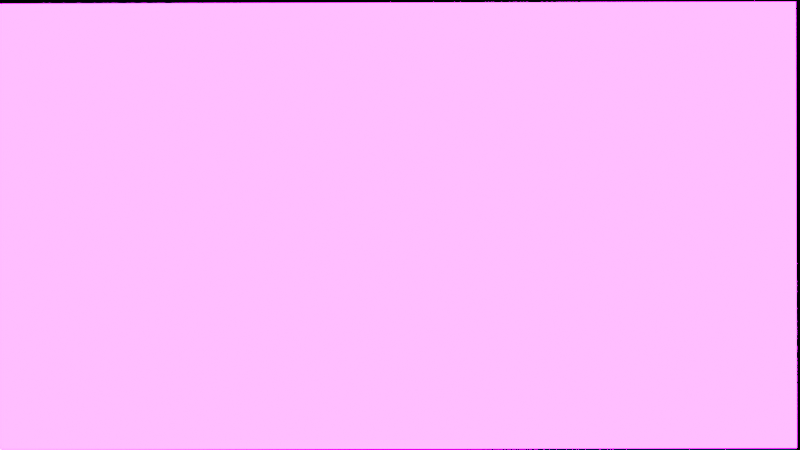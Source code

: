# Source: Fun_with_julia_set.blend  (saved by Blender 3.1.7; exported with 4.5.12 LTS)
import bpy
from mathutils import Matrix  # noqa: F401  (used for matrix-valued properties, if any)

bpy.ops.wm.read_factory_settings(use_empty=True)
scene = bpy.context.scene
scene.name = 'Scene'

# ---- collections
col_collection = bpy.data.collections.new('Collection'); scene.collection.children.link(col_collection)

# ---- materials (node trees are filled in below, after node groups)
mat_material_001 = bpy.data.materials.new('Material.001')

# ---- material node trees
mat_material_001.use_nodes = True; mat_material_001.node_tree.nodes.clear()
_N = mat_material_001.node_tree.nodes; _L = mat_material_001.node_tree.links
n0 = _N.new('ShaderNodeNewGeometry'); n0.name = 'Geometry'; n0.location = (-403, 254)
n1 = _N.new('ShaderNodeMapping'); n1.name = 'Mapping'; n1.location = (-180, 249)
n1.inputs[1].default_value = (0.0, -0.9, 0.0)
n2 = _N.new('ShaderNodeOutputMaterial'); n2.name = 'Material Output'; n2.location = (825, 302)
n3 = _N.new('ShaderNodeEmission'); n3.name = 'Emission'; n3.location = (606, 350)
n3.inputs[1].default_value = 80.0
n4 = _N.new('ShaderNodeValue'); n4.name = 'Value'; n4.location = (-408, 12)
n4.outputs[0].default_value = 1.285
n5 = _N.new('ShaderNodeScript'); n5.name = 'Script'; n5.location = (30, 291)
n5.bytecode = 'OpenShadingLanguage 1.00\n# Compiled by oslc 1.11.14\n# options: -o C:\\Users\\Parivesh\\AppData\\Local\\Temp\\tmpow5ixudr.oso -IC:\\Program Files\\Blender Foundation\\Blender 3.1\\3.1\\scripts\\addons\\cycles\\shader\nshader fractal\nparam\tfloat\tcreal\t0\t\t%read{11,11} %write{2147483647,-1}\nparam\tfloat\tcimag\t0\t\t%read{14,14} %write{2147483647,-1}\nparam\tpoint\tposition\t0 0 0\t\t%read{1,2} %write{0,0} %initexpr\noparam\tcolor\tfractalcolor\t0 0 0\t\t%read{2147483647,-1} %write{5,25}\nglobal\tpoint\tP\t%read{0,0} %write{2147483647,-1}\nlocal\tfloat\treal\t%read{5,25} %write{1,25}\nlocal\tfloat\timag\t%read{5,25} %write{2,25}\nlocal\tfloat\t___368_i\t%read{5,25} %write{4,25}\nlocal\tfloat\t___369_realtemp\t%read{5,25} %write{5,25}\nconst\tint\t$const1\t0\t\t%read{1,6} %write{2147483647,-1}\nconst\tint\t$const2\t1\t\t%read{2,2} %write{2147483647,-1}\nconst\tint\t$const3\t200\t\t%read{5,5} %write{2147483647,-1}\ntemp\tint\t$tmp1\t%read{5,25} %write{5,25}\ntemp\tint\t$tmp2\t%read{3,25} %write{4,25}\ntemp\tfloat\t$tmp3\t%read{5,25} %write{5,25}\ntemp\tfloat\t$tmp4\t%read{5,25} %write{5,25}\ntemp\tfloat\t$tmp5\t%read{5,25} %write{5,25}\ntemp\tfloat\t$tmp6\t%read{5,25} %write{5,25}\nconst\tfloat\t$const5\t2\t\t%read{12,12} %write{2147483647,-1}\ntemp\tfloat\t$tmp7\t%read{5,25} %write{5,25}\ntemp\tfloat\t$tmp8\t%read{5,25} %write{5,25}\ntemp\tfloat\t$tmp9\t%read{5,25} %write{5,25}\ntemp\tfloat\t$tmp10\t%read{5,25} %write{5,25}\ntemp\tfloat\t$tmp11\t%read{5,25} %write{5,25}\nconst\tint\t$const6\t4\t\t%read{19,19} %write{2147483647,-1}\ntemp\tint\t$tmp12\t%read{5,25} %write{5,25}\ntemp\tfloat\t$tmp13\t%read{5,25} %write{5,25}\nconst\tfloat\t$const7\t200\t\t%read{21,21} %write{2147483647,-1}\nconst\tfloat\t$const8\t0\t\t%read{23,23} %write{2147483647,-1}\nconst\tfloat\t$const9\t1\t\t%read{25,25} %write{2147483647,-1}\ntemp\tfloat\t$tmp14\t%read{2147483647,-1} %write{5,25}\ncode position\n# C:\\\\Users\\\\Parivesh\\\\AppData\\\\Local\\\\Temp\\\\tmpb635vl_y.osl:7\n# output color fractalcolor = 0\n\tassign\t\tposition P \t%filename{"C:\\\\Users\\\\Parivesh\\\\AppData\\\\Local\\\\Temp\\\\tmpb635vl_y.osl"} %line{7} %argrw{"wr"}\ncode ___main___\n# C:\\\\Users\\\\Parivesh\\\\AppData\\\\Local\\\\Temp\\\\tmpb635vl_y.osl:10\n# float imag = position[1];\n\tcompref\t\treal position $const1 \t%filename{"C:\\\\Users\\\\Parivesh\\\\AppData\\\\Local\\\\Temp\\\\tmpb635vl_y.osl"} %line{10} %argrw{"wrr"}\n# C:\\\\Users\\\\Parivesh\\\\AppData\\\\Local\\\\Temp\\\\tmpb635vl_y.osl:11\n# for(float i=0;i<200;i++){\n\tcompref\t\timag position $const2 \t%line{11} %argrw{"wrr"}\n# C:\\\\Users\\\\Parivesh\\\\AppData\\\\Local\\\\Temp\\\\tmpb635vl_y.osl:12\n# \n\tfor\t\t$tmp2 5 7 24 26 \t%line{12} %argrw{"r"}\n\tassign\t\t___368_i $const1 \t%argrw{"wr"}\n\tlt\t\t$tmp1 ___368_i $const3 \t%argrw{"wrr"}\n\tneq\t\t$tmp2 $tmp1 $const1 \t%argrw{"wrr"}\n# C:\\\\Users\\\\Parivesh\\\\AppData\\\\Local\\\\Temp\\\\tmpb635vl_y.osl:14\n# real = (real*real - imag*imag +creal);\n\tassign\t\t___369_realtemp real \t%line{14} %argrw{"wr"}\n# C:\\\\Users\\\\Parivesh\\\\AppData\\\\Local\\\\Temp\\\\tmpb635vl_y.osl:15\n# imag = 2*realtemp*imag +cimag;\n\tmul\t\t$tmp3 real real \t%line{15} %argrw{"wrr"}\n\tmul\t\t$tmp4 imag imag \t%argrw{"wrr"}\n\tsub\t\t$tmp5 $tmp3 $tmp4 \t%argrw{"wrr"}\n\tadd\t\treal $tmp5 creal \t%argrw{"wrr"}\n# C:\\\\Users\\\\Parivesh\\\\AppData\\\\Local\\\\Temp\\\\tmpb635vl_y.osl:16\n# if(sqrt(real*real+imag*imag)>4){\n\tmul\t\t$tmp6 $const5 ___369_realtemp \t%line{16} %argrw{"wrr"}\n\tmul\t\t$tmp7 $tmp6 imag \t%argrw{"wrr"}\n\tadd\t\timag $tmp7 cimag \t%argrw{"wrr"}\n# C:\\\\Users\\\\Parivesh\\\\AppData\\\\Local\\\\Temp\\\\tmpb635vl_y.osl:17\n# fractalcolor =i/200;\n\tmul\t\t$tmp9 real real \t%line{17} %argrw{"wrr"}\n\tmul\t\t$tmp10 imag imag \t%argrw{"wrr"}\n\tadd\t\t$tmp11 $tmp9 $tmp10 \t%argrw{"wrr"}\n\tsqrt\t\t$tmp8 $tmp11 \t%argrw{"wr"}\n\tgt\t\t$tmp12 $tmp8 $const6 \t%argrw{"wrr"}\n\tif\t\t$tmp12 24 24 \t%argrw{"r"}\n# C:\\\\Users\\\\Parivesh\\\\AppData\\\\Local\\\\Temp\\\\tmpb635vl_y.osl:18\n# fractalcolor =0.0;\n\tdiv\t\t$tmp13 ___368_i $const7 \t%line{18} %argrw{"wrr"}\n\tassign\t\tfractalcolor $tmp13 \t%argrw{"wr"}\n# C:\\\\Users\\\\Parivesh\\\\AppData\\\\Local\\\\Temp\\\\tmpb635vl_y.osl:19\n# \n\tassign\t\tfractalcolor $const8 \t%line{19} %argrw{"wr"}\n# C:\\\\Users\\\\Parivesh\\\\AppData\\\\Local\\\\Temp\\\\tmpb635vl_y.osl:12\n# \n\tassign\t\t$tmp14 ___368_i \t%line{12} %argrw{"wr"}\n\tadd\t\t___368_i ___368_i $const9 \t%argrw{"wrr"}\n\tend\n'
n5.bytecode_hash = '49F231729E44C34E18A9428FA3581616'
n5.inputs[0].default_value = -0.9
n5.inputs[2].default_value = -2.98e-08
n6 = _N.new('ShaderNodeValToRGB'); n6.name = 'ColorRamp'; n6.location = (289, 371)
while len(n6.color_ramp.elements) > 1: n6.color_ramp.elements.remove(n6.color_ramp.elements[-1])
n6.color_ramp.elements[0].position = 0.1091; n6.color_ramp.elements[0].color = (0.0, 0.0, 0.0, 1.0)
_e = n6.color_ramp.elements.new(0.34); _e.color = (1.0, 0.01324, 0.02766, 1.0)
_e = n6.color_ramp.elements.new(0.6059); _e.color = (0.0, 0.001009, 0.9947, 1.0)
_e = n6.color_ramp.elements.new(0.7809); _e.color = (0.007466, 1.0, 0.0, 1.0)
_L.new(n1.outputs[0], n5.inputs[1])
_L.new(n3.outputs[0], n2.inputs[0])
_L.new(n5.outputs[0], n6.inputs[0])
_L.new(n4.outputs[0], n1.inputs[3])
_L.new(n0.outputs[0], n1.inputs[0])
_L.new(n6.outputs[0], n3.inputs[0])
n2.is_active_output = True

# ---- world
world_world = bpy.data.worlds.new('World'); scene.world = world_world
world_world.use_nodes = True; world_world.node_tree.nodes.clear()
_N = world_world.node_tree.nodes; _L = world_world.node_tree.links
n0 = _N.new('ShaderNodeOutputWorld'); n0.name = 'World Output'; n0.location = (300, 300)
n1 = _N.new('ShaderNodeBackground'); n1.name = 'Background'; n1.location = (10, 300)
n1.inputs[0].default_value = (0.0, 0.0, 0.0, 1.0)
_L.new(n1.outputs[0], n0.inputs[0])
n0.is_active_output = True
world_world.color = (0.05088, 0.05088, 0.05088)
world_world.use_sun_shadow = False
world_world.sun_shadow_jitter_overblur = 0.0

# ---- cameras
cam_camera_001 = bpy.data.cameras.new('Camera.001')
cam_camera_001.lens = 34.0
cam_camera_001.dof.use_dof = True

# ---- meshes
me_plane = bpy.data.meshes.new('Plane')
me_plane.from_pydata([(-1.0, -1.0, 0.0), (1.0, -1.0, 0.0), (-1.0, 1.0, 0.0), (1.0, 1.0, 0.0)], [], [(0, 1, 3, 2)])
_uv = me_plane.uv_layers.new(name='UVMap')
_uv.uv.foreach_set('vector', [0.0, 0.0, 1.0, 0.0, 1.0, 1.0, 0.0, 1.0])
me_plane.materials.append(mat_material_001)
me_plane.use_remesh_fix_poles = True
me_plane.use_remesh_preserve_attributes = False
me_plane.update()

# ---- objects
ob_plane = bpy.data.objects.new('Plane', me_plane)
ob_camera = bpy.data.objects.new('Camera', cam_camera_001)

# ---- transforms, parenting, visibility, modifiers, constraints
ob_plane.location = (-0.05745, 0.6868, 0.007554)
ob_plane.scale = (1.312, 0.7324, 0.7324)
ob_camera.location = (-0.04667, 0.6897, 2.489)
ob_camera.rotation_euler = (0.0, 0.0, -0.002618)
cam_camera_001.dof.focus_object = ob_plane

# ---- collection membership
col_collection.objects.link(ob_plane)
col_collection.objects.link(ob_camera)

# ---- scene / render settings (as saved in the file)
scene.camera = ob_camera
scene.frame_start = 1; scene.frame_end = 380; scene.frame_set(0)
scene.render.engine = 'CYCLES'
scene.render.image_settings.file_format = 'FFMPEG'
scene.render.image_settings.color_mode = 'RGB'
scene.render.image_settings.compression = 0
scene.render.resolution_percentage = 50
scene.render.use_crop_to_border = True
scene.cycles.shading_system = True
scene.cycles.samples = 1024
scene.cycles.sampling_pattern = 'TABULATED_SOBOL'
scene.cycles.use_light_tree = False
scene.view_settings.view_transform = 'Filmic'
bpy.context.view_layer.update()
